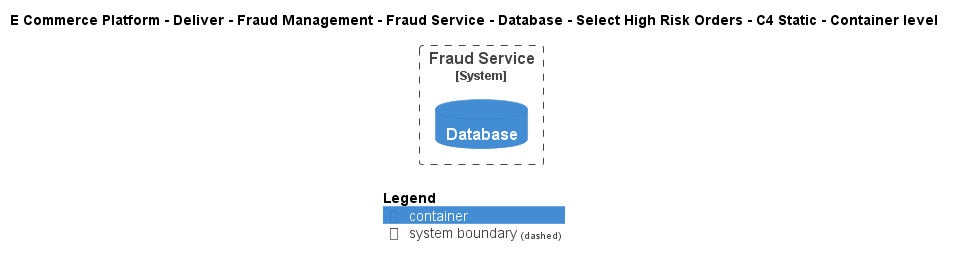

The diagram above was rendered by PlantUML. Its source (embedded in the PNG):
@startuml
!include ..\..\..\..\..\..\..\..\..\.c4s\C4_Container.puml

AddElementTag("c4interflow:lifecycle:new", $bgColor=green, $fontColor=#ffffff, $borderColor=green, $shadowing="False")
AddElementTag("c4interflow:lifecycle:changed", $bgColor=orange, $fontColor=#ffffff, $borderColor=orange, $shadowing="False")
AddElementTag("c4interflow:lifecycle:removed", $bgColor=red, $fontColor=#ffffff, $borderColor=red, $shadowing="False")

AddRelTag("c4interflow:lifecycle:new", $textColor=green, $lineColor=green)
AddRelTag("c4interflow:lifecycle:changed", $textColor=orange, $lineColor=orange)
AddRelTag("c4interflow:lifecycle:removed", $textColor=red, $lineColor=red)

SHOW_PERSON_PORTRAIT()
LAYOUT_TOP_DOWN()

skinparam linetype polyline

title E Commerce Platform - Deliver - Fraud Management - Fraud Service - Database - Select High Risk Orders - C4 Static - Container level


System_Boundary(ECommercePlatform.Deliver.FraudManagement.SoftwareSystems.FraudService, "Fraud Service") {
    ContainerDb(ECommercePlatform.Deliver.FraudManagement.SoftwareSystems.FraudService.Containers.Database, "Database", "", "")
}



SHOW_LEGEND()
@enduml